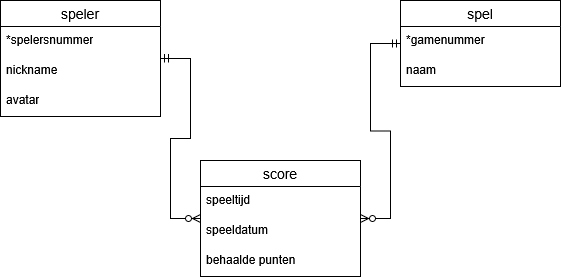

The diagram above was exported from draw.io. Its source (the exported page's mxGraphModel, read from the mxfile embedded in the PNG):
<mxGraphModel dx="1213" dy="766" grid="1" gridSize="10" guides="1" tooltips="1" connect="1" arrows="1" fold="1" page="1" pageScale="1" pageWidth="827" pageHeight="1169" math="0" shadow="0">
  <root>
    <mxCell id="0" />
    <mxCell id="1" parent="0" />
    <mxCell id="yMfE7VdCne_P0DKr5pju-1" parent="1" style="swimlane;fontStyle=0;childLayout=stackLayout;horizontal=1;startSize=26;horizontalStack=0;resizeParent=1;resizeParentMax=0;resizeLast=0;collapsible=1;marginBottom=0;align=center;fontSize=14;" value="speler" vertex="1">
      <mxGeometry height="116" width="160" x="80" y="200" as="geometry" />
    </mxCell>
    <mxCell id="yMfE7VdCne_P0DKr5pju-2" parent="yMfE7VdCne_P0DKr5pju-1" style="text;strokeColor=none;fillColor=none;spacingLeft=4;spacingRight=4;overflow=hidden;rotatable=0;points=[[0,0.5],[1,0.5]];portConstraint=eastwest;fontSize=12;whiteSpace=wrap;html=1;" value="*spelersnummer" vertex="1">
      <mxGeometry height="30" width="160" y="26" as="geometry" />
    </mxCell>
    <mxCell id="yMfE7VdCne_P0DKr5pju-3" parent="yMfE7VdCne_P0DKr5pju-1" style="text;strokeColor=none;fillColor=none;spacingLeft=4;spacingRight=4;overflow=hidden;rotatable=0;points=[[0,0.5],[1,0.5]];portConstraint=eastwest;fontSize=12;whiteSpace=wrap;html=1;" value="nickname" vertex="1">
      <mxGeometry height="30" width="160" y="56" as="geometry" />
    </mxCell>
    <mxCell id="yMfE7VdCne_P0DKr5pju-4" parent="yMfE7VdCne_P0DKr5pju-1" style="text;strokeColor=none;fillColor=none;spacingLeft=4;spacingRight=4;overflow=hidden;rotatable=0;points=[[0,0.5],[1,0.5]];portConstraint=eastwest;fontSize=12;whiteSpace=wrap;html=1;" value="avatar" vertex="1">
      <mxGeometry height="30" width="160" y="86" as="geometry" />
    </mxCell>
    <mxCell id="yMfE7VdCne_P0DKr5pju-18" parent="1" style="swimlane;fontStyle=0;childLayout=stackLayout;horizontal=1;startSize=26;horizontalStack=0;resizeParent=1;resizeParentMax=0;resizeLast=0;collapsible=1;marginBottom=0;align=center;fontSize=14;" value="spel" vertex="1">
      <mxGeometry height="86" width="160" x="480" y="200" as="geometry" />
    </mxCell>
    <mxCell id="yMfE7VdCne_P0DKr5pju-19" parent="yMfE7VdCne_P0DKr5pju-18" style="text;strokeColor=none;fillColor=none;spacingLeft=4;spacingRight=4;overflow=hidden;rotatable=0;points=[[0,0.5],[1,0.5]];portConstraint=eastwest;fontSize=12;whiteSpace=wrap;html=1;" value="*gamenummer" vertex="1">
      <mxGeometry height="30" width="160" y="26" as="geometry" />
    </mxCell>
    <mxCell id="yMfE7VdCne_P0DKr5pju-20" parent="yMfE7VdCne_P0DKr5pju-18" style="text;strokeColor=none;fillColor=none;spacingLeft=4;spacingRight=4;overflow=hidden;rotatable=0;points=[[0,0.5],[1,0.5]];portConstraint=eastwest;fontSize=12;whiteSpace=wrap;html=1;" value="naam" vertex="1">
      <mxGeometry height="30" width="160" y="56" as="geometry" />
    </mxCell>
    <mxCell id="yMfE7VdCne_P0DKr5pju-22" parent="1" style="swimlane;fontStyle=0;childLayout=stackLayout;horizontal=1;startSize=26;horizontalStack=0;resizeParent=1;resizeParentMax=0;resizeLast=0;collapsible=1;marginBottom=0;align=center;fontSize=14;" value="score" vertex="1">
      <mxGeometry height="116" width="160" x="280" y="360" as="geometry" />
    </mxCell>
    <mxCell id="yMfE7VdCne_P0DKr5pju-23" parent="yMfE7VdCne_P0DKr5pju-22" style="text;strokeColor=none;fillColor=none;spacingLeft=4;spacingRight=4;overflow=hidden;rotatable=0;points=[[0,0.5],[1,0.5]];portConstraint=eastwest;fontSize=12;whiteSpace=wrap;html=1;" value="speeltijd" vertex="1">
      <mxGeometry height="30" width="160" y="26" as="geometry" />
    </mxCell>
    <mxCell id="yMfE7VdCne_P0DKr5pju-24" parent="yMfE7VdCne_P0DKr5pju-22" style="text;strokeColor=none;fillColor=none;spacingLeft=4;spacingRight=4;overflow=hidden;rotatable=0;points=[[0,0.5],[1,0.5]];portConstraint=eastwest;fontSize=12;whiteSpace=wrap;html=1;" value="speeldatum" vertex="1">
      <mxGeometry height="30" width="160" y="56" as="geometry" />
    </mxCell>
    <mxCell id="yMfE7VdCne_P0DKr5pju-25" parent="yMfE7VdCne_P0DKr5pju-22" style="text;strokeColor=none;fillColor=none;spacingLeft=4;spacingRight=4;overflow=hidden;rotatable=0;points=[[0,0.5],[1,0.5]];portConstraint=eastwest;fontSize=12;whiteSpace=wrap;html=1;" value="behaalde punten" vertex="1">
      <mxGeometry height="30" width="160" y="86" as="geometry" />
    </mxCell>
    <mxCell id="zNdw-ntw0RaxqiFIgnJn-1" edge="1" parent="1" source="yMfE7VdCne_P0DKr5pju-1" style="edgeStyle=entityRelationEdgeStyle;fontSize=12;html=1;endArrow=ERzeroToMany;startArrow=ERmandOne;rounded=0;" target="yMfE7VdCne_P0DKr5pju-22" value="">
      <mxGeometry height="100" relative="1" width="100" as="geometry">
        <mxPoint x="280" y="260" as="sourcePoint" />
        <mxPoint x="320" y="377" as="targetPoint" />
      </mxGeometry>
    </mxCell>
    <mxCell id="zNdw-ntw0RaxqiFIgnJn-2" edge="1" parent="1" source="yMfE7VdCne_P0DKr5pju-18" style="edgeStyle=entityRelationEdgeStyle;fontSize=12;html=1;endArrow=ERzeroToMany;startArrow=ERmandOne;rounded=0;" target="yMfE7VdCne_P0DKr5pju-22" value="">
      <mxGeometry height="100" relative="1" width="100" as="geometry">
        <mxPoint x="490" y="440" as="sourcePoint" />
        <mxPoint x="590" y="340" as="targetPoint" />
      </mxGeometry>
    </mxCell>
  </root>
</mxGraphModel>